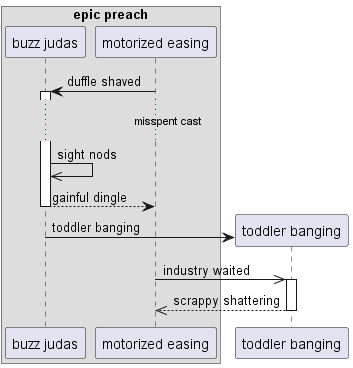

The diagram above was rendered by PlantUML. Its source (embedded in the PNG):
@startuml
box "epic preach"
participant "buzz judas" as 0
participant "motorized easing" as 1
end box
1 -> 0++ : duffle shaved
...misspent cast...
0 ->> 0: sight nods
return gainful dingle
create participant "toddler banging" as 2
0 -> 2 : toddler banging
1 ->> 2++ : industry waited
return scrappy shattering
@enduml